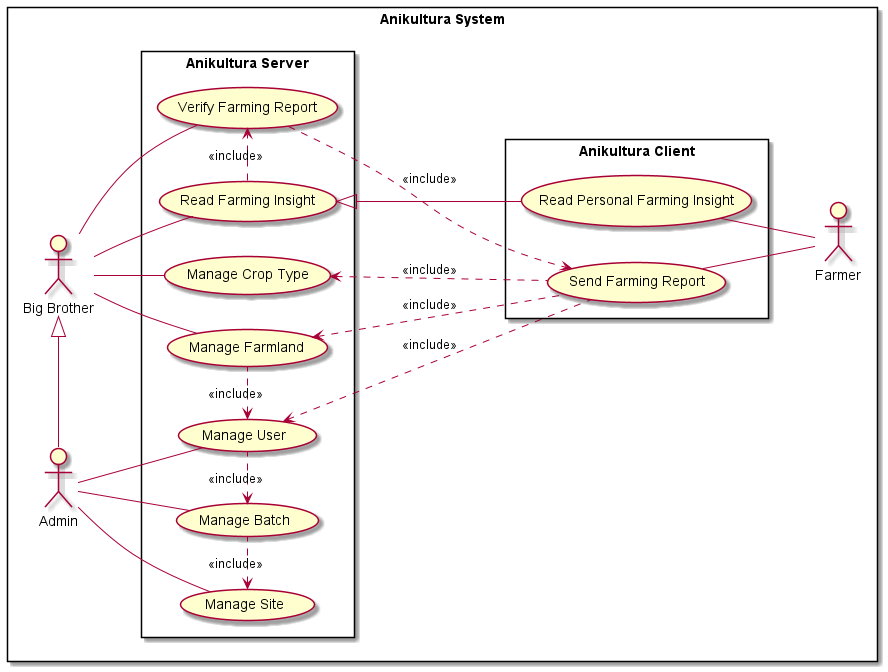

The diagram above was rendered by PlantUML. Its source (embedded in the PNG):
@startuml

left to right direction

rectangle "Anikultura System" {
    actor "Big Brother" as bigbro
    actor "Admin" as admin
    actor "Farmer" as farmer

    rectangle "Anikultura Server" {
        usecase "Manage User" as AD1
        usecase "Manage Batch" as AD2
        usecase "Manage Farmland" as AD3
        usecase "Manage Crop Type" as AD4
        usecase "Manage Site" as AD5

        usecase "Verify Farming Report" as AD6
        usecase "Read Farming Insight" as FD3
    }

    rectangle "Anikultura Client" {
        usecase "Send Farming Report" as FD1
        usecase "Read Personal Farming Insight" as FD2
    }
}

' Admin Usecases

admin -- AD1
admin -- AD2
bigbro -- AD3
bigbro -- AD4
bigbro -- AD6
admin -- AD5

admin -|> bigbro

' Usecase Dependencies

AD5 <. AD2 : <<include>>
AD2 <. AD1 : <<include>>
AD1 <. AD3 : <<include>>

' Farming Report to Manage Dependencies
AD1 <. FD1 : <<include>>
AD3 <. FD1 : <<include>>
AD4 <. FD1 : <<include>>

' Farming Insight
bigbro -- FD3
FD3 .> AD6 : <<include>>
AD6 ..> FD1 : <<include>>

FD3 <|--- FD2

FD1 -- farmer
FD2 -- farmer

' FD1 .> FD2 : <<extend>>


@enduml